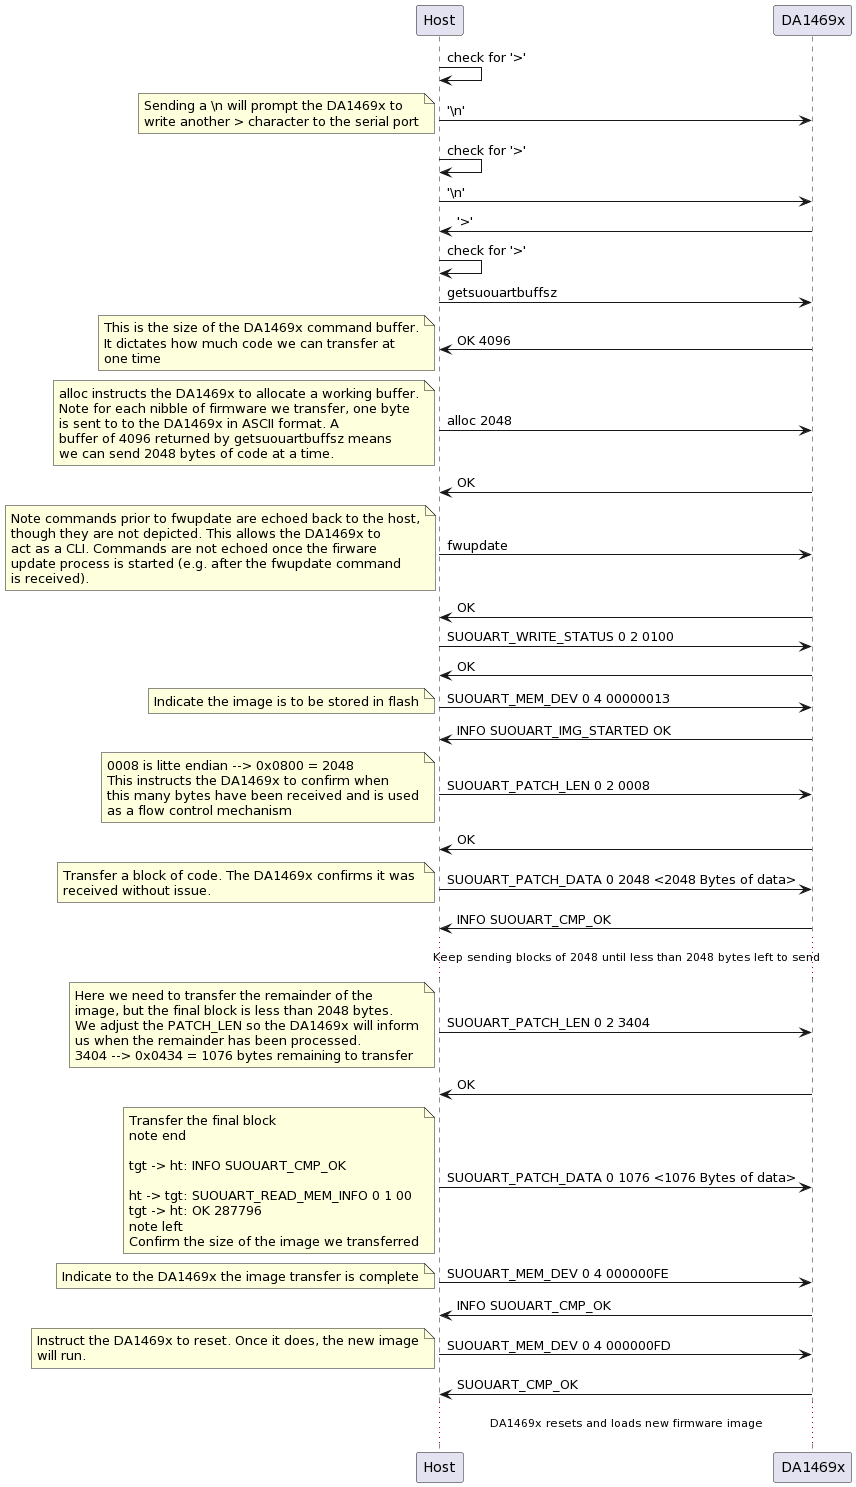

The diagram above was rendered by PlantUML. Its source (embedded in the PNG):
@startuml
participant Host as ht
participant DA1469x as tgt

ht -> ht: check for '>'
ht -> tgt: '\\n'
note left
Sending a \n will prompt the DA1469x to
write another > character to the serial port
end note
ht -> ht : check for '>'
ht -> tgt: '\\n'
tgt -> ht: '>'
ht -> ht: check for '>'

ht -> tgt: getsuouartbuffsz
tgt -> ht: OK 4096
note left
This is the size of the DA1469x command buffer.
It dictates how much code we can transfer at
one time
end note

ht -> tgt: alloc 2048
note left
alloc instructs the DA1469x to allocate a working buffer.
Note for each nibble of firmware we transfer, one byte
is sent to to the DA1469x in ASCII format. A 
buffer of 4096 returned by getsuouartbuffsz means
we can send 2048 bytes of code at a time.
end note
tgt -> ht: OK

ht -> tgt: fwupdate
note left
Note commands prior to fwupdate are echoed back to the host,
though they are not depicted. This allows the DA1469x to
act as a CLI. Commands are not echoed once the firware 
update process is started (e.g. after the fwupdate command
is received).
end note
tgt -> ht: OK

ht -> tgt: SUOUART_WRITE_STATUS 0 2 0100
tgt -> ht: OK

ht -> tgt: SUOUART_MEM_DEV 0 4 00000013
note left
Indicate the image is to be stored in flash
end note
tgt -> ht: INFO SUOUART_IMG_STARTED OK

ht -> tgt: SUOUART_PATCH_LEN 0 2 0008
note left
0008 is litte endian --> 0x0800 = 2048
This instructs the DA1469x to confirm when 
this many bytes have been received and is used
as a flow control mechanism
end note
tgt -> ht: OK

ht -> tgt: SUOUART_PATCH_DATA 0 2048 <2048 Bytes of data>
note left
Transfer a block of code. The DA1469x confirms it was 
received without issue.
end note
tgt -> ht: INFO SUOUART_CMP_OK

...Keep sending blocks of 2048 until less than 2048 bytes left to send...

ht -> tgt: SUOUART_PATCH_LEN 0 2 3404
note left
Here we need to transfer the remainder of the
image, but the final block is less than 2048 bytes.
We adjust the PATCH_LEN so the DA1469x will inform
us when the remainder has been processed. 
3404 --> 0x0434 = 1076 bytes remaining to transfer
end note
tgt -> ht: OK

ht -> tgt: SUOUART_PATCH_DATA 0 1076 <1076 Bytes of data>
note left
Transfer the final block
note end

tgt -> ht: INFO SUOUART_CMP_OK

ht -> tgt: SUOUART_READ_MEM_INFO 0 1 00
tgt -> ht: OK 287796
note left
Confirm the size of the image we transferred
end note

ht -> tgt: SUOUART_MEM_DEV 0 4 000000FE
note left
Indicate to the DA1469x the image transfer is complete
end note
tgt -> ht: INFO SUOUART_CMP_OK

ht -> tgt: SUOUART_MEM_DEV 0 4 000000FD
note left
Instruct the DA1469x to reset. Once it does, the new image
will run.
end note
tgt -> ht: SUOUART_CMP_OK

...DA1469x resets and loads new firmware image...
@enduml